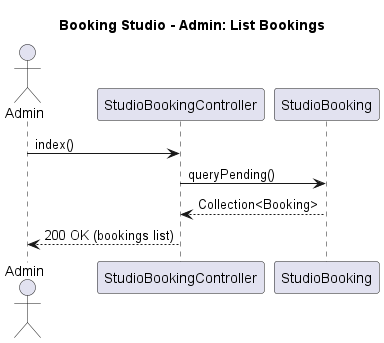

The diagram above was rendered by PlantUML. Its source (embedded in the PNG):
@startuml studio-admin-list
title Booking Studio - Admin: List Bookings

actor Admin
participant "StudioBookingController" as AdminController
participant "StudioBooking" as BookingModel

Admin -> AdminController: index()
AdminController -> BookingModel: queryPending()
BookingModel --> AdminController: Collection<Booking>
AdminController --> Admin: 200 OK (bookings list)

@enduml